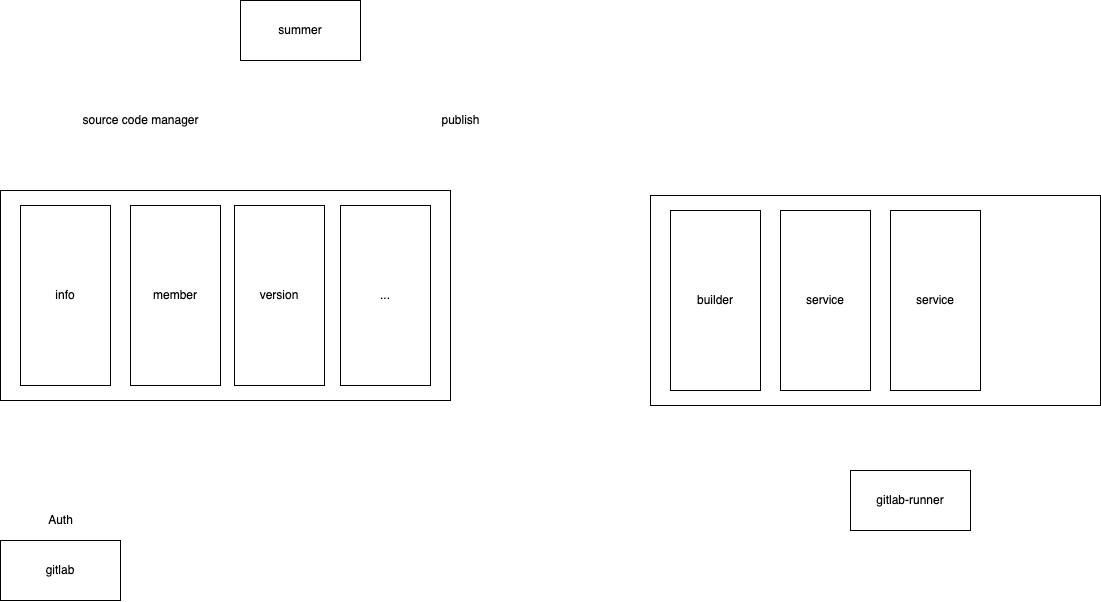

The diagram above was exported from draw.io. Its source (the exported page's mxGraphModel, read from the mxfile embedded in the PNG):
<mxGraphModel dx="1351" dy="876" grid="1" gridSize="10" guides="1" tooltips="1" connect="1" arrows="1" fold="1" page="1" pageScale="1" pageWidth="827" pageHeight="1169" math="0" shadow="0">
  <root>
    <mxCell id="0" />
    <mxCell id="1" parent="0" />
    <mxCell id="d4eDTkSYIeRZ0LPGA2pN-2" value="summer" style="rounded=0;whiteSpace=wrap;html=1;" vertex="1" parent="1">
      <mxGeometry x="320" y="150" width="120" height="60" as="geometry" />
    </mxCell>
    <mxCell id="d4eDTkSYIeRZ0LPGA2pN-3" value="gitlab" style="rounded=0;whiteSpace=wrap;html=1;" vertex="1" parent="1">
      <mxGeometry x="80" y="690" width="120" height="60" as="geometry" />
    </mxCell>
    <mxCell id="d4eDTkSYIeRZ0LPGA2pN-4" value="gitlab-runner" style="rounded=0;whiteSpace=wrap;html=1;" vertex="1" parent="1">
      <mxGeometry x="930" y="620" width="120" height="60" as="geometry" />
    </mxCell>
    <mxCell id="d4eDTkSYIeRZ0LPGA2pN-5" value="source code manager" style="text;html=1;align=center;verticalAlign=middle;resizable=0;points=[];autosize=1;strokeColor=none;fillColor=none;" vertex="1" parent="1">
      <mxGeometry x="155" y="260" width="130" height="20" as="geometry" />
    </mxCell>
    <mxCell id="d4eDTkSYIeRZ0LPGA2pN-6" value="publish" style="text;html=1;align=center;verticalAlign=middle;resizable=0;points=[];autosize=1;strokeColor=none;fillColor=none;" vertex="1" parent="1">
      <mxGeometry x="515" y="260" width="50" height="20" as="geometry" />
    </mxCell>
    <mxCell id="d4eDTkSYIeRZ0LPGA2pN-14" value="" style="whiteSpace=wrap;html=1;" vertex="1" parent="1">
      <mxGeometry x="730" y="345" width="450" height="210" as="geometry" />
    </mxCell>
    <mxCell id="d4eDTkSYIeRZ0LPGA2pN-15" value="builder&lt;span style=&quot;color: rgba(0 , 0 , 0 , 0) ; font-family: monospace ; font-size: 0px&quot;&gt;%3CmxGraphModel%3E%3Croot%3E%3CmxCell%20id%3D%220%22%2F%3E%3CmxCell%20id%3D%221%22%20parent%3D%220%22%2F%3E%3CmxCell%20id%3D%222%22%20value%3D%22...%22%20style%3D%22whiteSpace%3Dwrap%3Bhtml%3D1%3B%22%20vertex%3D%221%22%20parent%3D%221%22%3E%3CmxGeometry%20x%3D%22430%22%20y%3D%22360%22%20width%3D%2290%22%20height%3D%22180%22%20as%3D%22geometry%22%2F%3E%3C%2FmxCell%3E%3C%2Froot%3E%3C%2FmxGraphModel%3E&lt;/span&gt;&lt;span style=&quot;color: rgba(0 , 0 , 0 , 0) ; font-family: monospace ; font-size: 0px&quot;&gt;%3CmxGraphModel%3E%3Croot%3E%3CmxCell%20id%3D%220%22%2F%3E%3CmxCell%20id%3D%221%22%20parent%3D%220%22%2F%3E%3CmxCell%20id%3D%222%22%20value%3D%22...%22%20style%3D%22whiteSpace%3Dwrap%3Bhtml%3D1%3B%22%20vertex%3D%221%22%20parent%3D%221%22%3E%3CmxGeometry%20x%3D%22430%22%20y%3D%22360%22%20width%3D%2290%22%20height%3D%22180%22%20as%3D%22geometry%22%2F%3E%3C%2FmxCell%3E%3C%2Froot%3E%3C%2FmxGraphModel%3E&lt;/span&gt;" style="whiteSpace=wrap;html=1;" vertex="1" parent="1">
      <mxGeometry x="750" y="360" width="90" height="180" as="geometry" />
    </mxCell>
    <mxCell id="d4eDTkSYIeRZ0LPGA2pN-16" value="service" style="whiteSpace=wrap;html=1;" vertex="1" parent="1">
      <mxGeometry x="860" y="360" width="90" height="180" as="geometry" />
    </mxCell>
    <mxCell id="d4eDTkSYIeRZ0LPGA2pN-17" value="service" style="whiteSpace=wrap;html=1;" vertex="1" parent="1">
      <mxGeometry x="970" y="360" width="90" height="180" as="geometry" />
    </mxCell>
    <mxCell id="d4eDTkSYIeRZ0LPGA2pN-18" value="" style="group" vertex="1" connectable="0" parent="1">
      <mxGeometry x="80" y="340" width="450" height="210" as="geometry" />
    </mxCell>
    <mxCell id="d4eDTkSYIeRZ0LPGA2pN-7" value="" style="whiteSpace=wrap;html=1;" vertex="1" parent="d4eDTkSYIeRZ0LPGA2pN-18">
      <mxGeometry width="450" height="210" as="geometry" />
    </mxCell>
    <mxCell id="d4eDTkSYIeRZ0LPGA2pN-8" value="info" style="whiteSpace=wrap;html=1;" vertex="1" parent="d4eDTkSYIeRZ0LPGA2pN-18">
      <mxGeometry x="20" y="15" width="90" height="180" as="geometry" />
    </mxCell>
    <mxCell id="d4eDTkSYIeRZ0LPGA2pN-10" value="member" style="whiteSpace=wrap;html=1;" vertex="1" parent="d4eDTkSYIeRZ0LPGA2pN-18">
      <mxGeometry x="130" y="15" width="90" height="180" as="geometry" />
    </mxCell>
    <mxCell id="d4eDTkSYIeRZ0LPGA2pN-11" value="version" style="whiteSpace=wrap;html=1;" vertex="1" parent="d4eDTkSYIeRZ0LPGA2pN-18">
      <mxGeometry x="234" y="15" width="90" height="180" as="geometry" />
    </mxCell>
    <mxCell id="d4eDTkSYIeRZ0LPGA2pN-12" value="..." style="whiteSpace=wrap;html=1;" vertex="1" parent="d4eDTkSYIeRZ0LPGA2pN-18">
      <mxGeometry x="340" y="15" width="90" height="180" as="geometry" />
    </mxCell>
    <mxCell id="d4eDTkSYIeRZ0LPGA2pN-19" value="Auth" style="text;html=1;align=center;verticalAlign=middle;resizable=0;points=[];autosize=1;strokeColor=none;fillColor=none;" vertex="1" parent="1">
      <mxGeometry x="120" y="660" width="40" height="20" as="geometry" />
    </mxCell>
  </root>
</mxGraphModel>